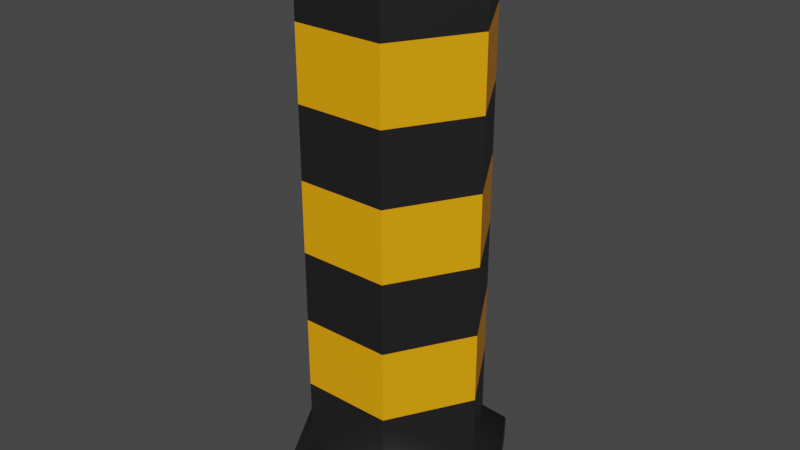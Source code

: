# Source: Cylinder_Cone.blend  (saved by Blender 5.1.30; exported with 4.5.12 LTS)
import bpy
from mathutils import Matrix  # noqa: F401  (used for matrix-valued properties, if any)

bpy.ops.wm.read_factory_settings(use_empty=True)
scene = bpy.context.scene
scene.name = 'Scene'

# ---- collections
col_skp_imported_data = bpy.data.collections.new('SKP Imported Data'); scene.collection.children.link(col_skp_imported_data)
col_skp_scenes__as_cameras = bpy.data.collections.new('SKP Scenes (as Cameras)'); col_skp_imported_data.children.link(col_skp_scenes__as_cameras)
col_skp_components = bpy.data.collections.new('SKP Components'); col_skp_imported_data.children.link(col_skp_components)
col_skp_components.hide_viewport = True
col_skp_mesh_objects = bpy.data.collections.new('SKP Mesh Objects'); col_skp_imported_data.children.link(col_skp_mesh_objects)

# ---- materials (node trees are filled in below, after node groups)
mat_0136_charcoal = bpy.data.materials.new('[0136_Charcoal]')
mat_0136_charcoal.use_backface_culling_lightprobe_volume = False
mat_0136_charcoal.diffuse_color = (0.01266, 0.01266, 0.01266, 1.0)
mat_0038_orange = bpy.data.materials.new('[0038_Orange]')
mat_0038_orange.use_backface_culling_lightprobe_volume = False
mat_0038_orange.diffuse_color = (1.0, 0.3838, 0.0, 1.0)

# ---- node groups
ng_smooth_by_angle = bpy.data.node_groups.new('Smooth by Angle', 'GeometryNodeTree')
_s = ng_smooth_by_angle.interface.new_socket(name='Mesh', in_out='OUTPUT', socket_type='NodeSocketGeometry')
_s = ng_smooth_by_angle.interface.new_socket(name='Mesh', in_out='INPUT', socket_type='NodeSocketGeometry')
_s = ng_smooth_by_angle.interface.new_socket(name='Angle', in_out='INPUT', socket_type='NodeSocketFloat')
_s.subtype = 'ANGLE'
_s.default_value = 0.5236
_s.min_value = 0.0
_s.max_value = 3.142
_s.description = 'Maximum face angle for smooth edges'
_s = ng_smooth_by_angle.interface.new_socket(name='Ignore Sharpness', in_out='INPUT', socket_type='NodeSocketBool')
_s.force_non_field = True
ng_smooth_by_angle.is_modifier = True
_N = ng_smooth_by_angle.nodes; _L = ng_smooth_by_angle.links
n0 = _N.new('GeometryNodeSetShadeSmooth'); n0.name = 'Set Shade Smooth'; n0.location = (120, -80)
n0.domain = 'EDGE'
n1 = _N.new('GeometryNodeSetShadeSmooth'); n1.name = 'Set Shade Smooth.001'; n1.location = (300, -80)
n2 = _N.new('NodeGroupOutput'); n2.name = 'Group Output'; n2.location = (480, -80)
n3 = _N.new('GeometryNodeInputMeshEdgeAngle'); n3.name = 'Edge Angle'; n3.location = (-440, -240)
n4 = _N.new('NodeGroupInput'); n4.name = 'Group Input'; n4.location = (-80, -80)
n5 = _N.new('GeometryNodeInputEdgeSmooth'); n5.name = 'Is Edge Smooth'; n5.location = (-260, -120)
n6 = _N.new('GeometryNodeInputShadeSmooth'); n6.name = 'Is Shade Smooth'; n6.location = (-440, -397)
n7 = _N.new('FunctionNodeCompare'); n7.name = 'Compare'; n7.location = (-260, -260)
n7.operation = 'LESS_EQUAL'
n7.inputs[6].default_value = (0.0, 0.0, 0.0, 0.0)
n7.inputs[7].default_value = (0.0, 0.0, 0.0, 0.0)
n8 = _N.new('FunctionNodeBooleanMath'); n8.name = 'Boolean Math.001'; n8.location = (-80, -260)
n9 = _N.new('NodeGroupInput'); n9.name = 'Group Input.001'; n9.location = (-440, -329)
n10 = _N.new('NodeGroupInput'); n10.name = 'Group Input.002'; n10.location = (-259, -189)
n11 = _N.new('FunctionNodeBooleanMath'); n11.name = 'Boolean Math'; n11.location = (-80, -149)
n11.operation = 'OR'
n12 = _N.new('FunctionNodeBooleanMath'); n12.name = 'Boolean Math.002'; n12.location = (-260, -380)
n12.operation = 'OR'
n13 = _N.new('NodeGroupInput'); n13.name = 'Group Input.003'; n13.location = (-440, -460)
_L.new(n3.outputs[0], n7.inputs[0])
_L.new(n1.outputs[0], n2.inputs[0])
_L.new(n9.outputs[1], n7.inputs[1])
_L.new(n7.outputs[0], n8.inputs[0])
_L.new(n4.outputs[0], n0.inputs[0])
_L.new(n0.outputs[0], n1.inputs[0])
_L.new(n8.outputs[0], n0.inputs[2])
_L.new(n10.outputs[2], n11.inputs[1])
_L.new(n5.outputs[0], n11.inputs[0])
_L.new(n11.outputs[0], n0.inputs[1])
_L.new(n13.outputs[2], n12.inputs[1])
_L.new(n6.outputs[0], n12.inputs[0])
_L.new(n12.outputs[0], n8.inputs[1])
n2.is_active_output = True

# ---- material node trees
mat_0136_charcoal.use_nodes = True; mat_0136_charcoal.node_tree.nodes.clear()
_N = mat_0136_charcoal.node_tree.nodes; _L = mat_0136_charcoal.node_tree.links
n0 = _N.new('ShaderNodeBsdfPrincipled'); n0.name = 'Principled BSDF'; n0.location = (10, 300)
n0.distribution = 'GGX'
n0.subsurface_method = 'RANDOM_WALK_SKIN'
n0.inputs[0].default_value = (0.01266, 0.01266, 0.01266, 1.0)
n0.inputs[3].default_value = 1.45
n0.inputs[27].default_value = (0.0, 0.0, 0.0, 1.0)
n0.inputs[28].default_value = 1.0
n1 = _N.new('ShaderNodeOutputMaterial'); n1.name = 'Material Output'; n1.location = (300, 300)
_L.new(n0.outputs[0], n1.inputs[0])
n1.is_active_output = True
mat_0038_orange.use_nodes = True; mat_0038_orange.node_tree.nodes.clear()
_N = mat_0038_orange.node_tree.nodes; _L = mat_0038_orange.node_tree.links
n0 = _N.new('ShaderNodeBsdfPrincipled'); n0.name = 'Principled BSDF'; n0.location = (10, 300)
n0.distribution = 'GGX'
n0.subsurface_method = 'RANDOM_WALK_SKIN'
n0.inputs[0].default_value = (1.0, 0.3838, 0.0, 1.0)
n0.inputs[3].default_value = 1.45
n0.inputs[27].default_value = (0.0, 0.0, 0.0, 1.0)
n0.inputs[28].default_value = 1.0
n1 = _N.new('ShaderNodeOutputMaterial'); n1.name = 'Material Output'; n1.location = (300, 300)
_L.new(n0.outputs[0], n1.inputs[0])
n1.is_active_output = True

# ---- world
world_world = bpy.data.worlds.new('World'); scene.world = world_world
world_world.use_nodes = True; world_world.node_tree.nodes.clear()
_N = world_world.node_tree.nodes; _L = world_world.node_tree.links
n0 = _N.new('ShaderNodeOutputWorld'); n0.name = 'World Output'; n0.location = (300, 300)
n1 = _N.new('ShaderNodeBackground'); n1.name = 'Background'; n1.location = (10, 300)
n1.inputs[0].default_value = (0.05088, 0.05088, 0.05088, 1.0)
_L.new(n1.outputs[0], n0.inputs[0])
n0.is_active_output = True
world_world.color = (0.05088, 0.05088, 0.05088)
world_world.use_sun_shadow = False
world_world.sun_shadow_jitter_overblur = 0.0

# ---- meshes
me_loose_entity__001 = bpy.data.meshes.new('_(Loose Entity).001')
me_loose_entity__001.from_pydata([(-0.125, 0.2165, 0.0), (-0.125, -0.2165, 0.0), (-0.25, 3.062e-17, 0.0), (0.125, -0.2165, 0.0), (0.125, 0.2165, 0.0), (0.25, 0.0, 0.0), (0.125, -0.2165, 0.05), (0.25, 0.0, 0.05), (0.1923, 0.0, 0.1), (0.09613, -0.1665, 0.1), (0.125, 0.2165, 0.05), (0.09613, 0.1665, 0.1), (-0.125, 0.2165, 0.05), (-0.09613, 0.1665, 0.1), (-0.25, 3.062e-17, 0.05), (-0.1923, 0.0, 0.1), (-0.125, -0.2165, 0.05), (-0.09613, -0.1665, 0.1), (0.09613, -0.1665, 1.0), (-0.09613, -0.1665, 0.85), (0.09613, -0.1665, 0.85), (-0.09613, -0.1665, 1.0), (-0.1923, 1.128e-17, 0.6984), (-0.09613, -0.1665, 0.55), (-0.09613, -0.1665, 0.7), (-0.1923, 1.552e-17, 0.55), (-0.09613, 0.1665, 1.0), (-0.1923, 0.0, 0.85), (-0.1923, 0.0, 1.0), (-0.09613, 0.1665, 0.85), (0.09613, 0.1665, 0.85), (0.09613, 0.1665, 1.0), (0.1923, 9.4e-18, 0.85), (0.1923, 5.64e-18, 1.0), (0.09613, -0.1665, 0.25), (-0.09613, -0.1665, 0.25), (0.09613, -0.1665, 0.4), (-0.09613, -0.1665, 0.4), (0.09613, -0.1665, 0.55), (0.09613, -0.1665, 0.7), (-0.09613, -0.1665, 1.15), (-0.09613, 0.1665, 1.15), (-0.1923, 0.0, 1.15), (0.09613, -0.1665, 1.15), (0.09613, 0.1665, 1.15), (0.1923, 0.0, 1.15), (0.1923, 2.749e-17, 0.55), (0.1923, 1.316e-17, 0.7), (0.1923, 2.044e-17, 0.4), (0.1923, 1.022e-17, 0.25), (0.09613, 0.1665, 0.7), (0.09613, 0.1665, 0.55), (0.09613, 0.1665, 0.4), (0.09613, 0.1665, 0.25), (-0.09613, 0.1665, 0.25), (-0.09613, 0.1665, 0.4), (-0.09613, 0.1665, 0.55), (-0.09613, 0.1665, 0.6984), (-0.1923, -6.106e-18, 0.4), (-0.1923, -3.053e-18, 0.25)], [], [(0, 1, 2), (1, 0, 3), (3, 0, 4), (3, 4, 5), (5, 6, 3), (6, 5, 7), (6, 8, 9), (8, 6, 7), (4, 7, 5), (7, 4, 10), (8, 10, 11), (10, 8, 7), (0, 12, 4), (4, 12, 10), (13, 10, 12), (10, 13, 11), (12, 2, 14), (0, 2, 12), (15, 12, 14), (12, 15, 13), (14, 1, 16), (1, 14, 2), (16, 15, 14), (15, 16, 17), (6, 1, 3), (1, 6, 16), (6, 17, 16), (17, 6, 9), (18, 19, 20), (19, 18, 21), (22, 23, 24), (23, 22, 25), (26, 27, 28), (27, 26, 29), (26, 30, 29), (30, 26, 31), (32, 31, 33), (31, 32, 30), (34, 17, 9), (17, 34, 35), (36, 35, 34), (35, 36, 37), (36, 23, 37), (23, 36, 38), (39, 23, 38), (23, 39, 24), (20, 24, 39), (24, 20, 19), (20, 33, 18), (33, 20, 32), (40, 41, 42), (41, 40, 43), (41, 43, 44), (44, 43, 45), (43, 21, 18), (21, 43, 40), (33, 43, 18), (43, 33, 45), (42, 21, 40), (21, 42, 28), (41, 28, 42), (28, 41, 26), (41, 31, 26), (31, 41, 44), (33, 44, 45), (44, 33, 31), (46, 39, 38), (39, 46, 47), (48, 38, 36), (38, 48, 46), (49, 36, 34), (36, 49, 48), (8, 34, 9), (34, 8, 49), (39, 32, 20), (32, 39, 47), (47, 30, 32), (30, 47, 50), (46, 50, 47), (50, 46, 51), (52, 46, 48), (46, 52, 51), (53, 48, 49), (48, 53, 52), (11, 49, 8), (49, 11, 53), (54, 11, 13), (11, 54, 53), (55, 53, 54), (53, 55, 52), (56, 52, 55), (52, 56, 51), (57, 51, 56), (51, 57, 50), (29, 50, 57), (50, 29, 30), (29, 22, 27), (22, 29, 57), (57, 25, 22), (25, 57, 56), (25, 55, 58), (55, 25, 56), (55, 59, 58), (59, 55, 54), (54, 15, 59), (15, 54, 13), (59, 17, 35), (17, 59, 15), (58, 35, 37), (35, 58, 59), (25, 37, 23), (37, 25, 58), (28, 19, 21), (19, 28, 27), (27, 24, 19), (24, 27, 22)])
me_loose_entity__001.polygons.foreach_set('use_smooth', [True] * 116)
me_loose_entity__001.polygons.foreach_set('material_index', [0, 0, 0, 0, 0, 0, 0, 0, 0, 0, 0, 0, 0, 0, 0, 0, 0, 0, 0, 0, 0, 0, 0, 0, 0, 0, 0, 0, 1, 1, 1, 1, 1, 1, 1, 1, 1, 1, 0, 0, 1, 1, 0, 0, 1, 1, 0, 0, 1, 1, 0, 0, 0, 0, 0, 0, 0, 0, 0, 0, 0, 0, 0, 0, 0, 0, 1, 1, 0, 0, 1, 1, 0, 0, 0, 0, 0, 0, 1, 1, 0, 0, 1, 1, 0, 0, 0, 0, 1, 1, 0, 0, 1, 1, 0, 0, 0, 0, 1, 1, 0, 0, 1, 1, 0, 0, 0, 0, 1, 1, 0, 0, 1, 1, 0, 0])
_uv = me_loose_entity__001.uv_layers.new(name='UVMap')
_uv.uv.foreach_set('vector', [0.708, 0.08429, 0.854, 0.3372, 0.708, 0.2529, 0.854, 0.3372, 0.708, 0.08429, 1.0, 0.2529, 1.0, 0.2529, 0.708, 0.08429, 0.854, 0.0, 1.0, 0.2529, 0.854, 0.0, 1.0, 0.08429, 0.02586, 0.7768, 0.196, 0.7519, 0.1942, 0.7856, 0.196, 0.7519, 0.02586, 0.7768, 0.02762, 0.7431, 0.196, 0.7519, 0.04883, 0.7105, 0.1783, 0.7172, 0.04883, 0.7105, 0.196, 0.7519, 0.02762, 0.7431, 0.8118, 0.8493, 0.8455, 0.9336, 0.8118, 0.9336, 0.8455, 0.9336, 0.8118, 0.8493, 0.8455, 0.8493, 0.8118, 0.821, 0.708, 0.7087, 0.7469, 0.7087, 0.708, 0.7087, 0.8118, 0.821, 0.7923, 0.8547, 0.8118, 0.6807, 0.8455, 0.6807, 0.8118, 0.8493, 0.8118, 0.8493, 0.8455, 0.6807, 0.8455, 0.8493, 0.8792, 0.7002, 0.8455, 0.8493, 0.8455, 0.6807, 0.708, 0.7087, 0.8118, 0.5964, 0.7469, 0.7087, 0.8455, 0.6807, 0.8118, 0.5964, 0.8455, 0.5964, 0.8118, 0.6807, 0.8118, 0.5964, 0.8455, 0.6807, 0.3139, 0.7275, 0.2801, 0.8766, 0.2801, 0.708, 0.2801, 0.8766, 0.3139, 0.7275, 0.3139, 0.8571, 0.5394, 0.03372, 0.708, 1.474e-08, 0.708, 0.03372, 0.708, 1.474e-08, 0.5394, 0.03372, 0.5394, 0.0, 0.708, 0.03372, 0.5589, 0.06743, 0.5394, 0.03372, 0.5589, 0.06743, 0.708, 0.03372, 0.6885, 0.06743, 0.196, 0.7519, 0.2784, 0.79, 0.1942, 0.7856, 0.2784, 0.79, 0.196, 0.7519, 0.2801, 0.7564, 0.3139, 0.708, 0.3476, 0.8571, 0.3139, 0.8766, 0.3476, 0.8571, 0.3139, 0.708, 0.3476, 0.7275, 0.2101, 0.1112, 0.2695, 0.2156, 0.2048, 0.2122, 0.2695, 0.2156, 0.2101, 0.1112, 0.2748, 0.1146, 0.5589, 0.4709, 0.6885, 0.3709, 0.6885, 0.472, 0.6885, 0.3709, 0.5589, 0.4709, 0.5589, 0.3709, 0.4746, 0.6069, 0.5394, 0.5057, 0.5394, 0.6069, 0.5394, 0.5057, 0.4746, 0.6069, 0.4746, 0.5057, 0.4746, 0.6069, 0.345, 0.5057, 0.4746, 0.5057, 0.345, 0.5057, 0.4746, 0.6069, 0.345, 0.6069, 0.07534, 0.2054, 0.0159, 0.101, 0.08064, 0.1044, 0.0159, 0.101, 0.07534, 0.2054, 0.0106, 0.202, 0.1836, 0.6162, 0.243, 0.7206, 0.1783, 0.7172, 0.243, 0.7206, 0.1836, 0.6162, 0.2483, 0.6196, 0.1889, 0.5152, 0.2483, 0.6196, 0.1836, 0.6162, 0.2483, 0.6196, 0.1889, 0.5152, 0.2536, 0.5186, 0.1889, 0.5152, 0.2589, 0.4176, 0.2536, 0.5186, 0.2589, 0.4176, 0.1889, 0.5152, 0.1942, 0.4142, 0.1995, 0.3132, 0.2589, 0.4176, 0.1942, 0.4142, 0.2589, 0.4176, 0.1995, 0.3132, 0.2642, 0.3166, 0.2048, 0.2122, 0.2642, 0.3166, 0.1995, 0.3132, 0.2642, 0.3166, 0.2048, 0.2122, 0.2695, 0.2156, 0.2048, 0.2122, 0.08064, 0.1044, 0.2101, 0.1112, 0.08064, 0.1044, 0.2048, 0.2122, 0.07534, 0.2054, 0.9326, 0.402, 0.708, 0.402, 0.8203, 0.3372, 0.708, 0.402, 0.9326, 0.402, 0.9326, 0.5316, 0.708, 0.402, 0.9326, 0.5316, 0.708, 0.5316, 0.708, 0.5316, 0.9326, 0.5316, 0.8203, 0.5964, 0.2154, 0.01019, 0.2748, 0.1146, 0.2101, 0.1112, 0.2748, 0.1146, 0.2154, 0.01019, 0.2801, 0.01359, 0.08064, 0.1044, 0.2154, 0.01019, 0.2101, 0.1112, 0.2154, 0.01019, 0.08064, 0.1044, 0.08594, 0.003398, 0.5589, 0.7755, 0.6885, 0.6743, 0.6885, 0.7755, 0.6885, 0.6743, 0.5589, 0.7755, 0.5589, 0.6743, 0.4746, 0.708, 0.5394, 0.6069, 0.5394, 0.708, 0.5394, 0.6069, 0.4746, 0.708, 0.4746, 0.6069, 0.4746, 0.708, 0.345, 0.6069, 0.4746, 0.6069, 0.345, 0.6069, 0.4746, 0.708, 0.345, 0.708, 0.08064, 0.1044, 0.02121, 0.0, 0.08594, 0.003398, 0.02121, 0.0, 0.08064, 0.1044, 0.0159, 0.101, 0.06473, 0.4074, 0.1995, 0.3132, 0.1942, 0.4142, 0.1995, 0.3132, 0.06473, 0.4074, 0.07004, 0.3064, 0.05943, 0.5084, 0.1942, 0.4142, 0.1889, 0.5152, 0.1942, 0.4142, 0.05943, 0.5084, 0.06473, 0.4074, 0.05413, 0.6094, 0.1889, 0.5152, 0.1836, 0.6162, 0.1889, 0.5152, 0.05413, 0.6094, 0.05943, 0.5084, 0.04883, 0.7105, 0.1836, 0.6162, 0.1783, 0.7172, 0.1836, 0.6162, 0.04883, 0.7105, 0.05413, 0.6094, 0.1995, 0.3132, 0.07534, 0.2054, 0.2048, 0.2122, 0.07534, 0.2054, 0.1995, 0.3132, 0.07004, 0.3064, 0.07004, 0.3064, 0.0106, 0.202, 0.07534, 0.2054, 0.0106, 0.202, 0.07004, 0.3064, 0.005302, 0.303, 0.06473, 0.4074, 0.005302, 0.303, 0.07004, 0.3064, 0.005302, 0.303, 0.06473, 0.4074, 0.0, 0.404, 0.345, 0.2023, 0.2801, 0.3034, 0.2801, 0.2023, 0.2801, 0.3034, 0.345, 0.2023, 0.345, 0.3034, 0.345, 0.1011, 0.2801, 0.2023, 0.2801, 0.1011, 0.2801, 0.2023, 0.345, 0.1011, 0.345, 0.2023, 0.345, 7.451e-09, 0.2801, 0.1011, 0.2801, 0.0, 0.2801, 0.1011, 0.345, 7.451e-09, 0.345, 0.1011, 0.4746, 0.1011, 0.345, 7.451e-09, 0.4746, 1.49e-08, 0.345, 7.451e-09, 0.4746, 0.1011, 0.345, 0.1011, 0.4746, 0.2023, 0.345, 0.1011, 0.4746, 0.1011, 0.345, 0.1011, 0.4746, 0.2023, 0.345, 0.2023, 0.4746, 0.3034, 0.345, 0.2023, 0.4746, 0.2023, 0.345, 0.2023, 0.4746, 0.3034, 0.345, 0.3034, 0.4746, 0.4035, 0.345, 0.3034, 0.4746, 0.3034, 0.345, 0.3034, 0.4746, 0.4035, 0.345, 0.4046, 0.4746, 0.5057, 0.345, 0.4046, 0.4746, 0.4035, 0.345, 0.4046, 0.4746, 0.5057, 0.345, 0.5057, 0.4746, 0.5057, 0.5394, 0.4035, 0.5394, 0.5057, 0.5394, 0.4035, 0.4746, 0.5057, 0.4746, 0.4035, 0.4746, 0.4035, 0.5394, 0.3034, 0.5394, 0.4035, 0.5394, 0.3034, 0.4746, 0.4035, 0.4746, 0.3034, 0.5394, 0.3034, 0.4746, 0.2023, 0.5394, 0.2023, 0.4746, 0.2023, 0.5394, 0.3034, 0.4746, 0.3034, 0.4746, 0.2023, 0.5394, 0.1011, 0.5394, 0.2023, 0.5394, 0.1011, 0.4746, 0.2023, 0.4746, 0.1011, 0.4746, 0.1011, 0.5394, 2.235e-08, 0.5394, 0.1011, 0.5394, 2.235e-08, 0.4746, 0.1011, 0.4746, 1.49e-08, 0.5589, 0.1686, 0.6885, 0.06743, 0.6885, 0.1686, 0.6885, 0.06743, 0.5589, 0.1686, 0.5589, 0.06743, 0.5589, 0.2697, 0.6885, 0.1686, 0.6885, 0.2697, 0.6885, 0.1686, 0.5589, 0.2697, 0.5589, 0.1686, 0.5589, 0.3709, 0.6885, 0.2697, 0.6885, 0.3709, 0.6885, 0.2697, 0.5589, 0.3709, 0.5589, 0.2697, 0.5589, 0.6743, 0.6885, 0.5732, 0.6885, 0.6743, 0.6885, 0.5732, 0.5589, 0.6743, 0.5589, 0.5732, 0.5589, 0.5732, 0.6885, 0.472, 0.6885, 0.5732, 0.6885, 0.472, 0.5589, 0.5732, 0.5589, 0.4709])
me_loose_entity__001.materials.append(mat_0136_charcoal)
me_loose_entity__001.materials.append(mat_0038_orange)
me_loose_entity__001.use_remesh_fix_poles = True
me_loose_entity__001.use_remesh_preserve_attributes = False
me_loose_entity__001.update()

# ---- objects
ob_loose_entity = bpy.data.objects.new('_(Loose Entity)', me_loose_entity__001)

# ---- transforms, parenting, visibility, modifiers, constraints
ob_loose_entity.location = (0.0, 0.0, 0.0)
_m = ob_loose_entity.modifiers.new('Smooth by Angle', 'NODES')
_m.node_group = ng_smooth_by_angle
_gi = [s.identifier for s in ng_smooth_by_angle.interface.items_tree if s.item_type == 'SOCKET' and s.in_out == 'INPUT']
_m[_gi[1]] = 1.047  # 'Angle'
_m.show_group_selector = False

# ---- collection membership
col_skp_mesh_objects.objects.link(ob_loose_entity)
def _layer_coll(name, lc=None):
    lc = lc or bpy.context.view_layer.layer_collection
    for c in lc.children:
        if c.name == name: return c
        r = _layer_coll(name, c)
        if r: return r
_layer_coll('SKP Components').exclude = True

# ---- scene / render settings (as saved in the file)
scene.frame_start = 1; scene.frame_end = 250; scene.frame_set(1)
scene.render.engine = 'CYCLES'
scene.render.bake_bias = 0.0
scene.render.bake_samples = 0
scene.cycles.sampling_pattern = 'TABULATED_SOBOL'
scene.cycles.use_light_tree = False
scene.view_settings.view_transform = 'Filmic'
bpy.context.view_layer.update()

# ---- added for rendering (the .blend has no active camera and no usable light): camera, sun
cam_auto = bpy.data.cameras.new('AutoCamera')
cam_auto.lens = 50.0
cam_auto.sensor_width = 36.0
cam_auto.clip_end = 1000.0
ob_auto_camera = bpy.data.objects.new('AutoCamera', cam_auto)
scene.collection.objects.link(ob_auto_camera)
ob_auto_camera.location = (1.22745, -1.47294, 1.55696)
ob_auto_camera.rotation_euler = (1.09748, -7.21219e-08, 0.694738)
scene.camera = ob_auto_camera
light_auto_sun = bpy.data.lights.new('AutoSun', 'SUN')
light_auto_sun.energy = 3.0
light_auto_sun.angle = 0.0523599
ob_auto_sun = bpy.data.objects.new('AutoSun', light_auto_sun)
scene.collection.objects.link(ob_auto_sun)
ob_auto_sun.rotation_euler = (0.872665, 0.174533, 0.523599)
bpy.context.view_layer.update()
